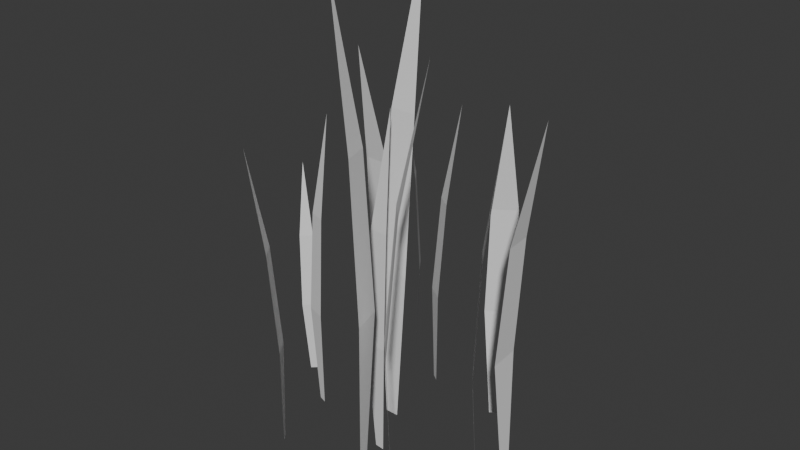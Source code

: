 # Source: grass.blend  (saved by Blender 4.2.66; exported with 4.5.12 LTS)
import bpy
from mathutils import Matrix  # noqa: F401  (used for matrix-valued properties, if any)

bpy.ops.wm.read_factory_settings(use_empty=True)
scene = bpy.context.scene
scene.name = 'Scene'

# ---- collections
col_collection = bpy.data.collections.new('Collection'); scene.collection.children.link(col_collection)

# ---- world
world_world = bpy.data.worlds.new('World'); scene.world = world_world
world_world.use_nodes = True; world_world.node_tree.nodes.clear()
_N = world_world.node_tree.nodes; _L = world_world.node_tree.links
n0 = _N.new('ShaderNodeOutputWorld'); n0.name = 'World Output'; n0.location = (300, 300)
n1 = _N.new('ShaderNodeBackground'); n1.name = 'Background'; n1.location = (10, 300)
n1.inputs[0].default_value = (0.05088, 0.05088, 0.05088, 1.0)
_L.new(n1.outputs[0], n0.inputs[0])
n0.is_active_output = True
world_world.color = (0.05088, 0.05088, 0.05088)
world_world.sun_shadow_jitter_overblur = 0.0

# ---- meshes
me_plane_009 = bpy.data.meshes.new('Plane.009')
me_plane_009.from_pydata([(-0.2418, 0.2149, -0.05626), (-0.3004, 0.2196, -0.05626), (-0.2791, 0.1166, 1.529), (-0.2131, 0.2047, 1.015), (-0.1986, 0.2388, 0.4857), (-0.3392, 0.25, 0.4857), (-0.3303, 0.214, 1.015), (-0.02798, -0.02056, 0.00059), (0.02798, -0.02056, 0.00059), (0.0, 0.1684, 1.986), (-0.05597, 0.04979, 1.346), (-0.06716, -0.01468, 0.6822), (0.06716, -0.01468, 0.6822), (0.05597, 0.04979, 1.346), (0.5645, 0.02946, -0.01835), (0.5677, -0.02641, -0.01835), (0.6621, 0.007142, 1.491), (0.5703, 0.05783, 1.002), (0.5363, 0.06705, 0.4978), (0.5441, -0.06704, 0.4978), (0.5769, -0.05391, 1.002), (-0.5063, 0.01207, -0.007798), (-0.485, 0.03042, -0.007384), (-0.5272, 0.03527, 0.9937), (-0.5195, -0.009493, 0.6685), (-0.5128, -0.01835, 0.3338), (-0.4616, 0.02568, 0.3348), (-0.4769, 0.0272, 0.6693), (-0.0224, 0.2957, 0.01296), (0.007068, 0.2744, 0.01217), (0.06395, 0.3357, 1.305), (-0.01057, 0.3103, 0.888), (-0.0409, 0.2969, 0.4562), (0.02982, 0.2459, 0.4543), (0.04837, 0.2677, 0.8864), (-0.01928, -0.1028, -0.1302), (0.02315, -0.107, -0.1302), (0.009061, -0.03201, 1.387), (-0.03994, -0.09504, 0.8956), (-0.0509, -0.1196, 0.3886), (0.05093, -0.1295, 0.3886), (0.04492, -0.1033, 0.8956), (-0.1912, -0.4717, 0.02635), (-0.2124, -0.4423, 0.02716), (-0.2525, -0.529, 1.32), (-0.1845, -0.5133, 0.9006), (-0.1626, -0.4947, 0.4684), (-0.2137, -0.4239, 0.4704), (-0.227, -0.4543, 0.9022), (0.2681, -0.3463, 0.02184), (0.3104, -0.3923, 0.02378), (0.3537, -0.2386, 1.707), (0.2432, -0.2785, 1.16), (0.2121, -0.3139, 0.5974), (0.3138, -0.4243, 0.602), (0.3279, -0.3704, 1.164), (0.1433, -0.383, 0.008693), (0.1285, -0.3295, 0.008693), (0.04399, -0.3817, 1.985), (0.1435, -0.4117, 1.345), (0.1785, -0.4136, 0.6844), (0.1429, -0.2852, 0.6844), (0.1139, -0.3047, 1.345), (0.5402, -0.1534, -0.03789), (0.5665, -0.1888, -0.03879), (0.6141, -0.1661, 1.531), (0.5318, -0.1593, 1.023), (0.5054, -0.1545, 0.4987), (0.5684, -0.2394, 0.4965), (0.5843, -0.2301, 1.021), (0.3834, 0.2385, 0.03133), (0.3397, 0.2098, 0.03133), (0.4108, 0.1491, 1.442), (0.4091, 0.247, 0.9849), (0.4007, 0.2789, 0.5136), (0.2958, 0.21, 0.5136), (0.3217, 0.1896, 0.9849), (-0.3392, -0.1022, -0.03201), (-0.3041, -0.1144, -0.03201), (-0.3007, -0.04807, 1.29), (-0.3551, -0.09141, 0.8615), (-0.3694, -0.1099, 0.4199), (-0.2852, -0.1392, 0.4199), (-0.285, -0.1158, 0.8615), (-0.1913, 0.3727, 0.02679), (-0.2124, 0.4023, 0.02679), (-0.2526, 0.3512, 1.321), (-0.1846, 0.3551, 0.9018), (-0.1627, 0.3619, 0.4693), (-0.2136, 0.4328, 0.4693), (-0.227, 0.4142, 0.9018)], [], [(3, 6, 2), (0, 1, 5, 4), (4, 5, 6, 3), (10, 13, 9), (7, 8, 12, 11), (11, 12, 13, 10), (17, 20, 16), (14, 15, 19, 18), (18, 19, 20, 17), (24, 27, 23), (21, 22, 26, 25), (25, 26, 27, 24), (31, 34, 30), (28, 29, 33, 32), (32, 33, 34, 31), (38, 41, 37), (35, 36, 40, 39), (39, 40, 41, 38), (45, 48, 44), (42, 43, 47, 46), (46, 47, 48, 45), (52, 55, 51), (49, 50, 54, 53), (53, 54, 55, 52), (59, 62, 58), (56, 57, 61, 60), (60, 61, 62, 59), (66, 69, 65), (63, 64, 68, 67), (67, 68, 69, 66), (73, 76, 72), (70, 71, 75, 74), (74, 75, 76, 73), (80, 83, 79), (77, 78, 82, 81), (81, 82, 83, 80), (87, 90, 86), (84, 85, 89, 88), (88, 89, 90, 87)])
_uv = me_plane_009.uv_layers.new(name='UVMap')
_uv.uv.foreach_set('vector', [0.2065, 0.5509, 0.2651, 0.5522, 0.23, 0.8118, 0.233, 0.01589, 0.2623, 0.01654, 0.2768, 0.2876, 0.2065, 0.2861, 0.2065, 0.2861, 0.2768, 0.2876, 0.2651, 0.5522, 0.2065, 0.5509, 0.007547, 0.6903, 0.06349, 0.6894, 0.04098, 1.015, 0.01022, 0.01636, 0.03819, 0.01589, 0.06349, 0.3562, -0.003641, 0.3573, -0.003641, 0.3573, 0.06349, 0.3562, 0.06349, 0.6894, 0.007547, 0.6903, 0.3935, 0.5267, 0.4494, 0.5255, 0.427, 0.774, 0.3962, 0.01651, 0.4241, 0.01589, 0.4494, 0.2732, 0.3824, 0.2747, 0.3824, 0.2747, 0.4494, 0.2732, 0.4494, 0.5255, 0.3935, 0.5267, 0.6961, 0.3547, 0.7242, 0.3542, 0.7129, 0.518, 0.6974, 0.01613, 0.7115, 0.01589, 0.7242, 0.1868, 0.6904, 0.1874, 0.6904, 0.1874, 0.7242, 0.1868, 0.7242, 0.3542, 0.6961, 0.3547, 0.6022, 0.4531, 0.6385, 0.4537, 0.6168, 0.6647, 0.6187, 0.01589, 0.6368, 0.01619, 0.6458, 0.2376, 0.6022, 0.2368, 0.6022, 0.2368, 0.6458, 0.2376, 0.6385, 0.4537, 0.6022, 0.4531, 0.3392, 0.5296, 0.3819, 0.5289, 0.3647, 0.7771, 0.3413, 0.01625, 0.3626, 0.01589, 0.3819, 0.2751, 0.3307, 0.276, 0.3307, 0.276, 0.3819, 0.2751, 0.3819, 0.5289, 0.3392, 0.5296, 0.6463, 0.4531, 0.6827, 0.4537, 0.6609, 0.6647, 0.6628, 0.01589, 0.6809, 0.01619, 0.6899, 0.2376, 0.6463, 0.2368, 0.6463, 0.2368, 0.6899, 0.2376, 0.6827, 0.4537, 0.6463, 0.4531, 0.1436, 0.5861, 0.2059, 0.5847, 0.1809, 0.862, 0.1466, 0.01658, 0.1777, 0.01589, 0.2059, 0.3031, 0.1311, 0.3048, 0.1311, 0.3048, 0.2059, 0.3031, 0.2059, 0.5847, 0.1436, 0.5861, 0.07512, 0.685, 0.1306, 0.6841, 0.1083, 1.007, 0.07777, 0.01636, 0.1055, 0.01589, 0.1306, 0.3535, 0.06402, 0.3547, 0.06402, 0.3547, 0.1306, 0.3535, 0.1306, 0.6841, 0.07512, 0.685, 0.2773, 0.5463, 0.3214, 0.5471, 0.295, 0.8031, 0.2972, 0.01589, 0.3193, 0.01626, 0.3302, 0.2848, 0.2773, 0.2839, 0.2773, 0.2839, 0.3302, 0.2848, 0.3214, 0.5471, 0.2773, 0.5463, 0.4603, 0.4932, 0.5125, 0.492, 0.4916, 0.7242, 0.4628, 0.01647, 0.4889, 0.01589, 0.5125, 0.2563, 0.4499, 0.2577, 0.4499, 0.2577, 0.5125, 0.2563, 0.5125, 0.492, 0.4603, 0.4932, 0.513, 0.4626, 0.5501, 0.4632, 0.528, 0.6788, 0.5298, 0.01589, 0.5484, 0.0162, 0.5576, 0.2424, 0.513, 0.2416, 0.513, 0.2416, 0.5576, 0.2424, 0.5501, 0.4632, 0.513, 0.4626, 0.5654, 0.4541, 0.6017, 0.4535, 0.5871, 0.6653, 0.5671, 0.01619, 0.5853, 0.01589, 0.6017, 0.237, 0.5581, 0.2377, 0.5581, 0.2377, 0.6017, 0.237, 0.6017, 0.4535, 0.5654, 0.4541])
me_plane_009.update()

# ---- objects
ob_grass = bpy.data.objects.new('Grass', me_plane_009)

# ---- transforms, parenting, visibility, modifiers, constraints
ob_grass.location = (0.0, 0.0, 0.0)

# ---- collection membership
col_collection.objects.link(ob_grass)

# ---- scene / render settings (as saved in the file)
scene.frame_start = 1; scene.frame_end = 250; scene.frame_set(1)
scene.render.engine = 'BLENDER_EEVEE_NEXT'
bpy.context.view_layer.update()

# ---- added for rendering (the .blend has no active camera and no usable light): camera, sun
cam_auto = bpy.data.cameras.new('AutoCamera')
cam_auto.lens = 50.0
cam_auto.sensor_width = 36.0
cam_auto.clip_end = 1000.0
ob_auto_camera = bpy.data.objects.new('AutoCamera', cam_auto)
scene.collection.objects.link(ob_auto_camera)
ob_auto_camera.location = (2.4832, -2.94702, 2.86047)
ob_auto_camera.rotation_euler = (1.09748, -7.21219e-08, 0.694738)
scene.camera = ob_auto_camera
light_auto_sun = bpy.data.lights.new('AutoSun', 'SUN')
light_auto_sun.energy = 3.0
light_auto_sun.angle = 0.0523599
ob_auto_sun = bpy.data.objects.new('AutoSun', light_auto_sun)
scene.collection.objects.link(ob_auto_sun)
ob_auto_sun.rotation_euler = (0.872665, 0.174533, 0.523599)
bpy.context.view_layer.update()
